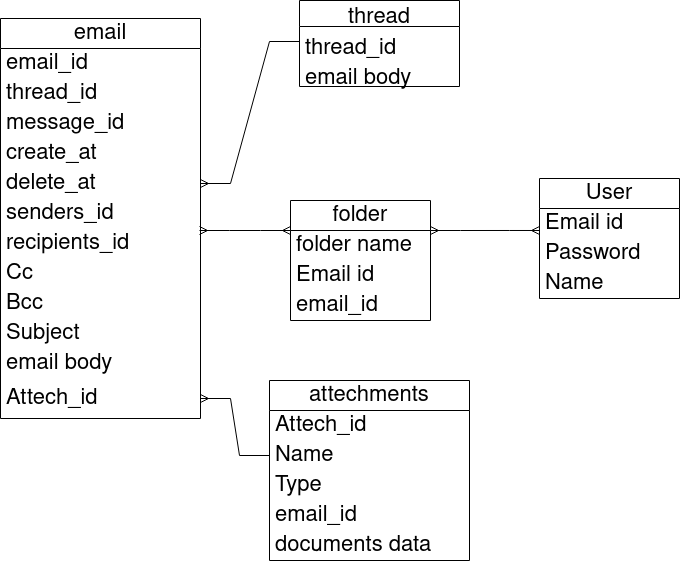

The diagram above was exported from draw.io. Its source (the exported page's mxGraphModel, read from the mxfile embedded in the PNG):
<mxGraphModel dx="1362" dy="795" grid="1" gridSize="10" guides="1" tooltips="1" connect="1" arrows="1" fold="1" page="1" pageScale="1" pageWidth="1400" pageHeight="850" math="0" shadow="0">
  <root>
    <mxCell id="0" />
    <mxCell id="1" parent="0" />
    <mxCell id="9gAlmo9MizMacMDglwzV-45" value="email" style="swimlane;fontStyle=0;childLayout=stackLayout;horizontal=1;startSize=30;horizontalStack=0;resizeParent=1;resizeParentMax=0;resizeLast=0;collapsible=1;marginBottom=0;whiteSpace=wrap;html=1;labelBackgroundColor=none;fontSize=22;fillColor=#FFFFFF;" parent="1" vertex="1">
      <mxGeometry x="211" y="238" width="200" height="400" as="geometry" />
    </mxCell>
    <mxCell id="9gAlmo9MizMacMDglwzV-55" value="email_id" style="text;strokeColor=none;fillColor=none;align=left;verticalAlign=middle;spacingLeft=4;spacingRight=4;overflow=hidden;points=[[0,0.5],[1,0.5]];portConstraint=eastwest;rotatable=0;whiteSpace=wrap;html=1;fontSize=22;" parent="9gAlmo9MizMacMDglwzV-45" vertex="1">
      <mxGeometry y="30" width="200" height="30" as="geometry" />
    </mxCell>
    <mxCell id="mFWi9AUCd4qXNmiaJWWG-1" value="thread_id" style="text;strokeColor=none;fillColor=none;align=left;verticalAlign=middle;spacingLeft=4;spacingRight=4;overflow=hidden;points=[[0,0.5],[1,0.5]];portConstraint=eastwest;rotatable=0;whiteSpace=wrap;html=1;fontSize=22;" vertex="1" parent="9gAlmo9MizMacMDglwzV-45">
      <mxGeometry y="60" width="200" height="30" as="geometry" />
    </mxCell>
    <mxCell id="mFWi9AUCd4qXNmiaJWWG-2" value="message_id" style="text;strokeColor=none;fillColor=none;align=left;verticalAlign=middle;spacingLeft=4;spacingRight=4;overflow=hidden;points=[[0,0.5],[1,0.5]];portConstraint=eastwest;rotatable=0;whiteSpace=wrap;html=1;fontSize=22;" vertex="1" parent="9gAlmo9MizMacMDglwzV-45">
      <mxGeometry y="90" width="200" height="30" as="geometry" />
    </mxCell>
    <mxCell id="rRgwvSLdyVpi0EwZSpUu-6" value="create_at " style="text;strokeColor=none;fillColor=none;align=left;verticalAlign=middle;spacingLeft=4;spacingRight=4;overflow=hidden;points=[[0,0.5],[1,0.5]];portConstraint=eastwest;rotatable=0;whiteSpace=wrap;html=1;fontSize=22;" parent="9gAlmo9MizMacMDglwzV-45" vertex="1">
      <mxGeometry y="120" width="200" height="30" as="geometry" />
    </mxCell>
    <mxCell id="9gAlmo9MizMacMDglwzV-56" value="delete_at" style="text;strokeColor=none;fillColor=none;align=left;verticalAlign=middle;spacingLeft=4;spacingRight=4;overflow=hidden;points=[[0,0.5],[1,0.5]];portConstraint=eastwest;rotatable=0;whiteSpace=wrap;html=1;fontSize=22;" parent="9gAlmo9MizMacMDglwzV-45" vertex="1">
      <mxGeometry y="150" width="200" height="30" as="geometry" />
    </mxCell>
    <mxCell id="9gAlmo9MizMacMDglwzV-46" value="senders_id" style="text;strokeColor=none;fillColor=none;align=left;verticalAlign=middle;spacingLeft=4;spacingRight=4;overflow=hidden;points=[[0,0.5],[1,0.5]];portConstraint=eastwest;rotatable=0;whiteSpace=wrap;html=1;fontSize=22;" parent="9gAlmo9MizMacMDglwzV-45" vertex="1">
      <mxGeometry y="180" width="200" height="30" as="geometry" />
    </mxCell>
    <mxCell id="9gAlmo9MizMacMDglwzV-47" value="recipients_id" style="text;strokeColor=none;fillColor=none;align=left;verticalAlign=middle;spacingLeft=4;spacingRight=4;overflow=hidden;points=[[0,0.5],[1,0.5]];portConstraint=eastwest;rotatable=0;whiteSpace=wrap;html=1;fontSize=22;" parent="9gAlmo9MizMacMDglwzV-45" vertex="1">
      <mxGeometry y="210" width="200" height="30" as="geometry" />
    </mxCell>
    <mxCell id="9gAlmo9MizMacMDglwzV-48" value="&lt;div&gt;Cc&lt;br&gt;&lt;/div&gt;" style="text;strokeColor=none;fillColor=none;align=left;verticalAlign=middle;spacingLeft=4;spacingRight=4;overflow=hidden;points=[[0,0.5],[1,0.5]];portConstraint=eastwest;rotatable=0;whiteSpace=wrap;html=1;fontSize=22;" parent="9gAlmo9MizMacMDglwzV-45" vertex="1">
      <mxGeometry y="240" width="200" height="30" as="geometry" />
    </mxCell>
    <mxCell id="9gAlmo9MizMacMDglwzV-50" value="Bcc" style="text;strokeColor=none;fillColor=none;align=left;verticalAlign=middle;spacingLeft=4;spacingRight=4;overflow=hidden;points=[[0,0.5],[1,0.5]];portConstraint=eastwest;rotatable=0;whiteSpace=wrap;html=1;fontSize=22;" parent="9gAlmo9MizMacMDglwzV-45" vertex="1">
      <mxGeometry y="270" width="200" height="30" as="geometry" />
    </mxCell>
    <mxCell id="9gAlmo9MizMacMDglwzV-51" value="Subject" style="text;strokeColor=none;fillColor=none;align=left;verticalAlign=middle;spacingLeft=4;spacingRight=4;overflow=hidden;points=[[0,0.5],[1,0.5]];portConstraint=eastwest;rotatable=0;whiteSpace=wrap;html=1;fontSize=22;" parent="9gAlmo9MizMacMDglwzV-45" vertex="1">
      <mxGeometry y="300" width="200" height="30" as="geometry" />
    </mxCell>
    <mxCell id="9gAlmo9MizMacMDglwzV-52" value="email body" style="text;strokeColor=none;fillColor=none;align=left;verticalAlign=middle;spacingLeft=4;spacingRight=4;overflow=hidden;points=[[0,0.5],[1,0.5]];portConstraint=eastwest;rotatable=0;whiteSpace=wrap;html=1;fontSize=22;" parent="9gAlmo9MizMacMDglwzV-45" vertex="1">
      <mxGeometry y="330" width="200" height="30" as="geometry" />
    </mxCell>
    <mxCell id="9gAlmo9MizMacMDglwzV-53" value="Attech_id" style="text;strokeColor=none;fillColor=none;align=left;verticalAlign=middle;spacingLeft=4;spacingRight=4;overflow=hidden;points=[[0,0.5],[1,0.5]];portConstraint=eastwest;rotatable=0;whiteSpace=wrap;html=1;fontSize=22;" parent="9gAlmo9MizMacMDglwzV-45" vertex="1">
      <mxGeometry y="360" width="200" height="40" as="geometry" />
    </mxCell>
    <mxCell id="9gAlmo9MizMacMDglwzV-57" value="User" style="swimlane;fontStyle=0;childLayout=stackLayout;horizontal=1;startSize=30;horizontalStack=0;resizeParent=1;resizeParentMax=0;resizeLast=0;collapsible=1;marginBottom=0;whiteSpace=wrap;html=1;labelBackgroundColor=none;fontSize=22;fillColor=#FFFFFF;" parent="1" vertex="1">
      <mxGeometry x="750" y="398" width="140" height="120" as="geometry">
        <mxRectangle x="750" y="370" width="90" height="40" as="alternateBounds" />
      </mxGeometry>
    </mxCell>
    <mxCell id="9gAlmo9MizMacMDglwzV-58" value="Email id " style="text;strokeColor=none;fillColor=none;align=left;verticalAlign=middle;spacingLeft=4;spacingRight=4;overflow=hidden;points=[[0,0.5],[1,0.5]];portConstraint=eastwest;rotatable=0;whiteSpace=wrap;html=1;fontSize=22;" parent="9gAlmo9MizMacMDglwzV-57" vertex="1">
      <mxGeometry y="30" width="140" height="30" as="geometry" />
    </mxCell>
    <mxCell id="9gAlmo9MizMacMDglwzV-59" value="Password " style="text;strokeColor=none;fillColor=none;align=left;verticalAlign=middle;spacingLeft=4;spacingRight=4;overflow=hidden;points=[[0,0.5],[1,0.5]];portConstraint=eastwest;rotatable=0;whiteSpace=wrap;html=1;fontSize=22;" parent="9gAlmo9MizMacMDglwzV-57" vertex="1">
      <mxGeometry y="60" width="140" height="30" as="geometry" />
    </mxCell>
    <mxCell id="9gAlmo9MizMacMDglwzV-60" value="Name" style="text;strokeColor=none;fillColor=none;align=left;verticalAlign=middle;spacingLeft=4;spacingRight=4;overflow=hidden;points=[[0,0.5],[1,0.5]];portConstraint=eastwest;rotatable=0;whiteSpace=wrap;html=1;fontSize=22;" parent="9gAlmo9MizMacMDglwzV-57" vertex="1">
      <mxGeometry y="90" width="140" height="30" as="geometry" />
    </mxCell>
    <mxCell id="rRgwvSLdyVpi0EwZSpUu-1" value="folder" style="swimlane;fontStyle=0;childLayout=stackLayout;horizontal=1;startSize=30;horizontalStack=0;resizeParent=1;resizeParentMax=0;resizeLast=0;collapsible=1;marginBottom=0;whiteSpace=wrap;html=1;fontSize=22;" parent="1" vertex="1">
      <mxGeometry x="501" y="420" width="140" height="120" as="geometry" />
    </mxCell>
    <mxCell id="rRgwvSLdyVpi0EwZSpUu-3" value="folder name" style="text;strokeColor=none;fillColor=none;align=left;verticalAlign=middle;spacingLeft=4;spacingRight=4;overflow=hidden;points=[[0,0.5],[1,0.5]];portConstraint=eastwest;rotatable=0;whiteSpace=wrap;html=1;fontSize=22;" parent="rRgwvSLdyVpi0EwZSpUu-1" vertex="1">
      <mxGeometry y="30" width="140" height="30" as="geometry" />
    </mxCell>
    <mxCell id="rRgwvSLdyVpi0EwZSpUu-11" value="Email id" style="text;strokeColor=none;fillColor=none;align=left;verticalAlign=middle;spacingLeft=4;spacingRight=4;overflow=hidden;points=[[0,0.5],[1,0.5]];portConstraint=eastwest;rotatable=0;whiteSpace=wrap;html=1;fontSize=22;" parent="rRgwvSLdyVpi0EwZSpUu-1" vertex="1">
      <mxGeometry y="60" width="140" height="30" as="geometry" />
    </mxCell>
    <mxCell id="rRgwvSLdyVpi0EwZSpUu-5" value="email_id" style="text;strokeColor=none;fillColor=none;align=left;verticalAlign=middle;spacingLeft=4;spacingRight=4;overflow=hidden;points=[[0,0.5],[1,0.5]];portConstraint=eastwest;rotatable=0;whiteSpace=wrap;html=1;fontSize=22;" parent="rRgwvSLdyVpi0EwZSpUu-1" vertex="1">
      <mxGeometry y="90" width="140" height="30" as="geometry" />
    </mxCell>
    <mxCell id="rRgwvSLdyVpi0EwZSpUu-8" value="" style="edgeStyle=entityRelationEdgeStyle;fontSize=12;html=1;endArrow=ERmany;startArrow=ERmany;rounded=0;entryX=0;entryY=0.733;entryDx=0;entryDy=0;entryPerimeter=0;exitX=1;exitY=0.25;exitDx=0;exitDy=0;" parent="1" source="rRgwvSLdyVpi0EwZSpUu-1" target="9gAlmo9MizMacMDglwzV-58" edge="1">
      <mxGeometry width="100" height="100" relative="1" as="geometry">
        <mxPoint x="650" y="420" as="sourcePoint" />
        <mxPoint x="740" y="420" as="targetPoint" />
      </mxGeometry>
    </mxCell>
    <mxCell id="rRgwvSLdyVpi0EwZSpUu-9" value="" style="edgeStyle=entityRelationEdgeStyle;fontSize=12;html=1;endArrow=ERmany;startArrow=ERmany;rounded=0;exitX=0;exitY=0.25;exitDx=0;exitDy=0;entryX=0.995;entryY=0.067;entryDx=0;entryDy=0;entryPerimeter=0;" parent="1" source="rRgwvSLdyVpi0EwZSpUu-1" target="9gAlmo9MizMacMDglwzV-47" edge="1">
      <mxGeometry width="100" height="100" relative="1" as="geometry">
        <mxPoint x="650" y="420" as="sourcePoint" />
        <mxPoint x="420" y="460" as="targetPoint" />
      </mxGeometry>
    </mxCell>
    <mxCell id="mFWi9AUCd4qXNmiaJWWG-3" value="attechments" style="swimlane;fontStyle=0;childLayout=stackLayout;horizontal=1;startSize=30;horizontalStack=0;resizeParent=1;resizeParentMax=0;resizeLast=0;collapsible=1;marginBottom=0;whiteSpace=wrap;html=1;fontSize=22;" vertex="1" parent="1">
      <mxGeometry x="480" y="600" width="200" height="180" as="geometry" />
    </mxCell>
    <mxCell id="mFWi9AUCd4qXNmiaJWWG-4" value="Attech_id" style="text;strokeColor=none;fillColor=none;align=left;verticalAlign=middle;spacingLeft=4;spacingRight=4;overflow=hidden;points=[[0,0.5],[1,0.5]];portConstraint=eastwest;rotatable=0;whiteSpace=wrap;html=1;fontSize=22;" vertex="1" parent="mFWi9AUCd4qXNmiaJWWG-3">
      <mxGeometry y="30" width="200" height="30" as="geometry" />
    </mxCell>
    <mxCell id="mFWi9AUCd4qXNmiaJWWG-5" value="Name " style="text;strokeColor=none;fillColor=none;align=left;verticalAlign=middle;spacingLeft=4;spacingRight=4;overflow=hidden;points=[[0,0.5],[1,0.5]];portConstraint=eastwest;rotatable=0;whiteSpace=wrap;html=1;fontSize=22;" vertex="1" parent="mFWi9AUCd4qXNmiaJWWG-3">
      <mxGeometry y="60" width="200" height="30" as="geometry" />
    </mxCell>
    <mxCell id="mFWi9AUCd4qXNmiaJWWG-6" value="Type" style="text;strokeColor=none;fillColor=none;align=left;verticalAlign=middle;spacingLeft=4;spacingRight=4;overflow=hidden;points=[[0,0.5],[1,0.5]];portConstraint=eastwest;rotatable=0;whiteSpace=wrap;html=1;fontSize=22;" vertex="1" parent="mFWi9AUCd4qXNmiaJWWG-3">
      <mxGeometry y="90" width="200" height="30" as="geometry" />
    </mxCell>
    <mxCell id="mFWi9AUCd4qXNmiaJWWG-8" value="email_id" style="text;strokeColor=none;fillColor=none;align=left;verticalAlign=middle;spacingLeft=4;spacingRight=4;overflow=hidden;points=[[0,0.5],[1,0.5]];portConstraint=eastwest;rotatable=0;whiteSpace=wrap;html=1;fontSize=22;" vertex="1" parent="mFWi9AUCd4qXNmiaJWWG-3">
      <mxGeometry y="120" width="200" height="30" as="geometry" />
    </mxCell>
    <mxCell id="mFWi9AUCd4qXNmiaJWWG-11" value="documents data" style="text;strokeColor=none;fillColor=none;align=left;verticalAlign=middle;spacingLeft=4;spacingRight=4;overflow=hidden;points=[[0,0.5],[1,0.5]];portConstraint=eastwest;rotatable=0;whiteSpace=wrap;html=1;fontSize=22;" vertex="1" parent="mFWi9AUCd4qXNmiaJWWG-3">
      <mxGeometry y="150" width="200" height="30" as="geometry" />
    </mxCell>
    <mxCell id="mFWi9AUCd4qXNmiaJWWG-10" value="" style="edgeStyle=entityRelationEdgeStyle;fontSize=12;html=1;endArrow=ERmany;rounded=0;entryX=1;entryY=0.5;entryDx=0;entryDy=0;exitX=0;exitY=0.5;exitDx=0;exitDy=0;" edge="1" parent="1" source="mFWi9AUCd4qXNmiaJWWG-5" target="9gAlmo9MizMacMDglwzV-53">
      <mxGeometry width="100" height="100" relative="1" as="geometry">
        <mxPoint x="700" y="640" as="sourcePoint" />
        <mxPoint x="800" y="540" as="targetPoint" />
      </mxGeometry>
    </mxCell>
    <mxCell id="mFWi9AUCd4qXNmiaJWWG-12" value="thread" style="swimlane;fontStyle=0;childLayout=stackLayout;horizontal=1;startSize=26;horizontalStack=0;resizeParent=1;resizeParentMax=0;resizeLast=0;collapsible=1;marginBottom=0;align=center;fontSize=22;" vertex="1" parent="1">
      <mxGeometry x="510" y="220" width="160" height="86" as="geometry" />
    </mxCell>
    <mxCell id="mFWi9AUCd4qXNmiaJWWG-14" value="thread_id " style="text;strokeColor=none;fillColor=none;spacingLeft=4;spacingRight=4;overflow=hidden;rotatable=0;points=[[0,0.5],[1,0.5]];portConstraint=eastwest;fontSize=22;" vertex="1" parent="mFWi9AUCd4qXNmiaJWWG-12">
      <mxGeometry y="26" width="160" height="30" as="geometry" />
    </mxCell>
    <mxCell id="mFWi9AUCd4qXNmiaJWWG-15" value="email body" style="text;strokeColor=none;fillColor=none;spacingLeft=4;spacingRight=4;overflow=hidden;rotatable=0;points=[[0,0.5],[1,0.5]];portConstraint=eastwest;fontSize=22;" vertex="1" parent="mFWi9AUCd4qXNmiaJWWG-12">
      <mxGeometry y="56" width="160" height="30" as="geometry" />
    </mxCell>
    <mxCell id="mFWi9AUCd4qXNmiaJWWG-17" value="" style="edgeStyle=entityRelationEdgeStyle;fontSize=12;html=1;endArrow=ERmany;rounded=0;exitX=0;exitY=0.5;exitDx=0;exitDy=0;entryX=1;entryY=0.5;entryDx=0;entryDy=0;" edge="1" parent="1" source="mFWi9AUCd4qXNmiaJWWG-14" target="9gAlmo9MizMacMDglwzV-56">
      <mxGeometry width="100" height="100" relative="1" as="geometry">
        <mxPoint x="460" y="480" as="sourcePoint" />
        <mxPoint x="420" y="410" as="targetPoint" />
      </mxGeometry>
    </mxCell>
  </root>
</mxGraphModel>